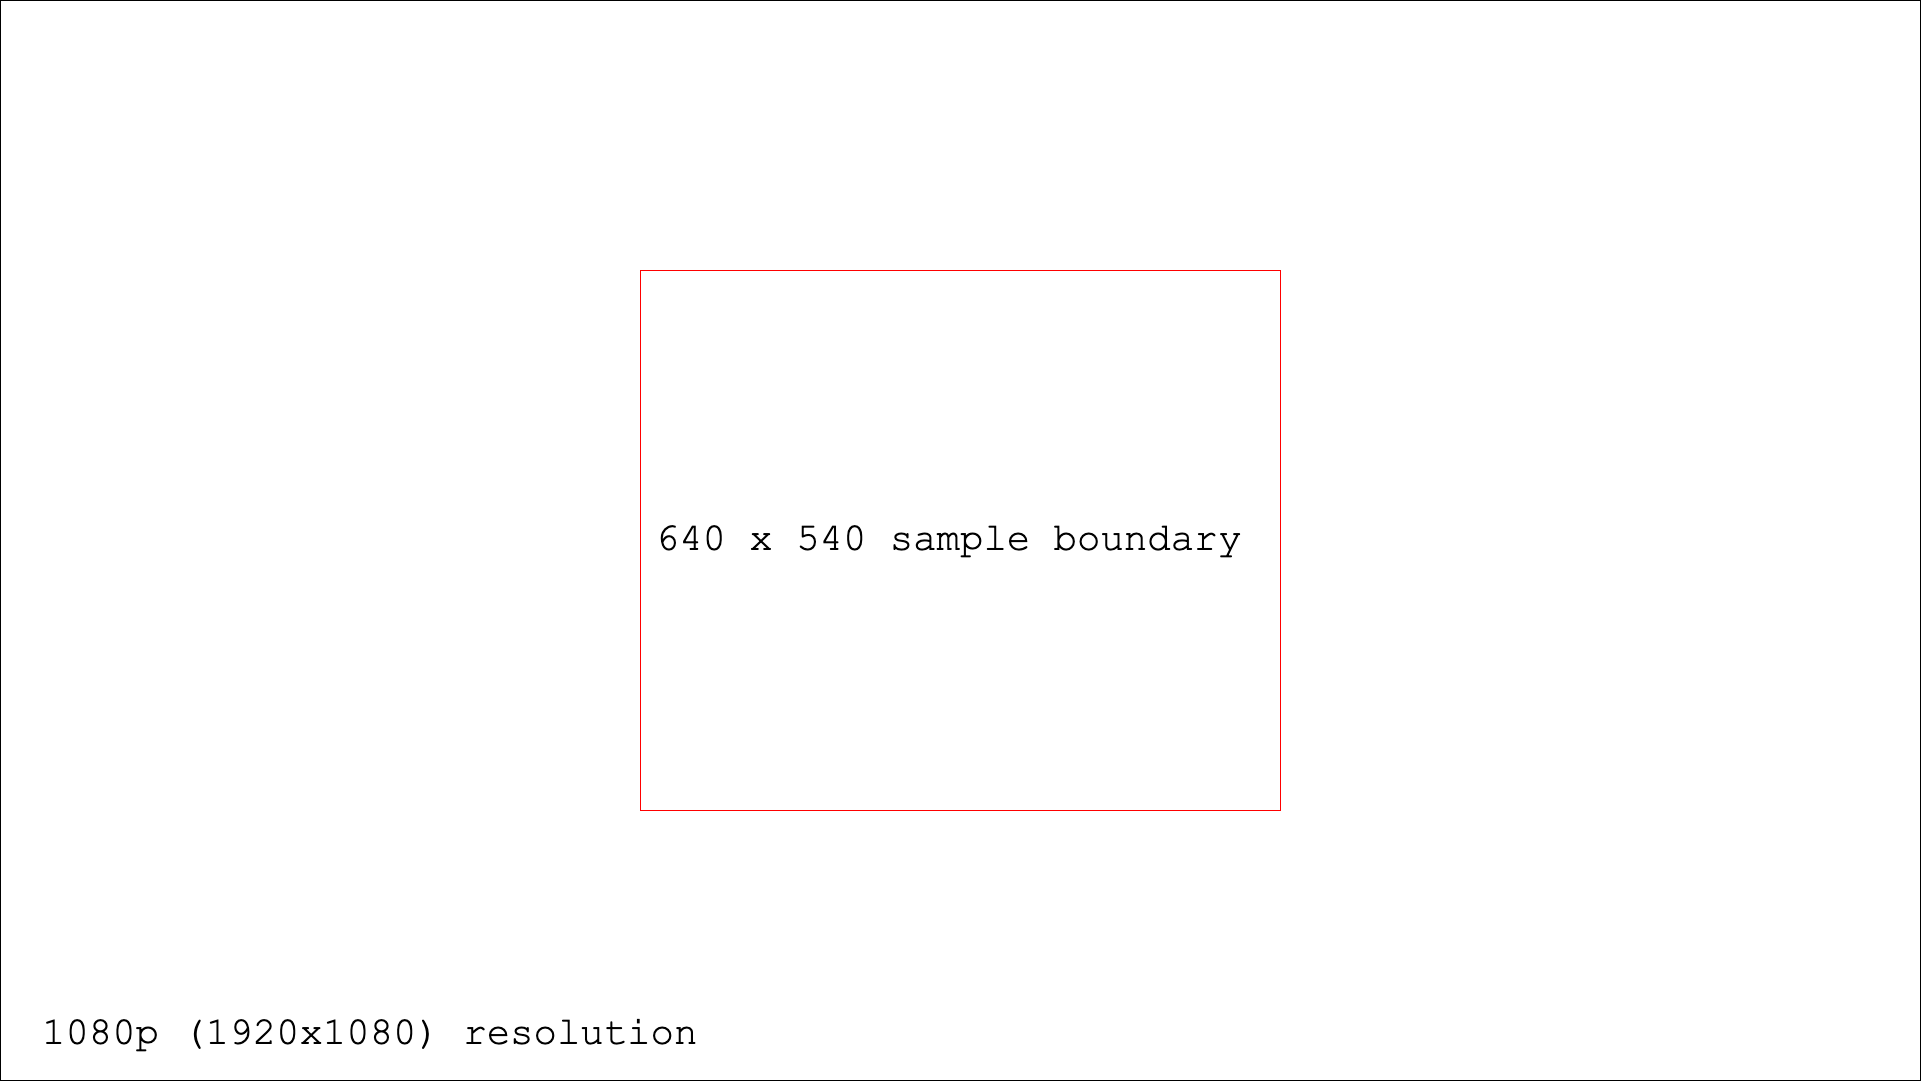

The diagram above was exported from draw.io. Its source (the exported page's mxGraphModel, read from the mxfile embedded in the PNG):
<mxGraphModel dx="2686" dy="1709" grid="1" gridSize="10" guides="1" tooltips="1" connect="1" arrows="1" fold="1" page="1" pageScale="1" pageWidth="850" pageHeight="1100" math="0" shadow="0">
  <root>
    <mxCell id="0" />
    <mxCell id="1" parent="0" />
    <mxCell id="kw_Pps4RNsF4B_Eza7m--1" value="1080p (1920x1080) resolution" style="rounded=0;whiteSpace=wrap;html=1;imageWidth=1920;imageHeight=1080;imageAspect=0;rotation=0;fontSize=39;fontFamily=Courier New;align=left;verticalAlign=bottom;spacingBottom=20;spacingLeft=40;" vertex="1" parent="1">
      <mxGeometry x="360" y="280" width="1920" height="1080" as="geometry" />
    </mxCell>
    <mxCell id="kw_Pps4RNsF4B_Eza7m--2" value="&lt;font style=&quot;font-size: 39px;&quot; face=&quot;Courier New&quot;&gt;640 x 540 sample boundary&amp;nbsp;&lt;/font&gt;" style="rounded=0;whiteSpace=wrap;html=1;rotation=0;strokeColor=#FF0000;" vertex="1" parent="1">
      <mxGeometry x="1000" y="550" width="640" height="540" as="geometry" />
    </mxCell>
  </root>
</mxGraphModel>